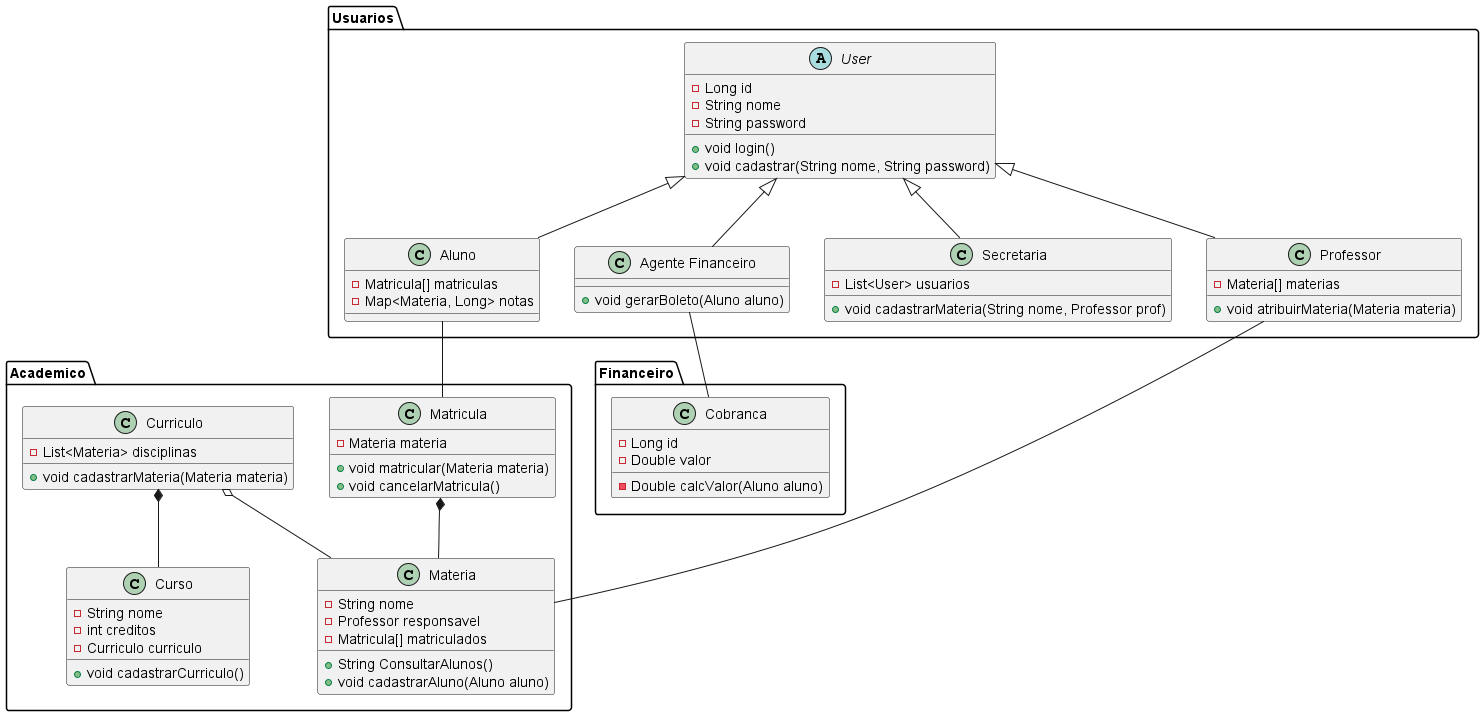

The diagram above was rendered by PlantUML. Its source (embedded in the PNG):
@startuml diagramaDeClasse


package "Usuarios"{
    User <|-- Aluno
    User <|-- Prof
    User <|-- Sec
    User <|-- Cobrador

    abstract class "User"{ 
        -Long id 
        -String nome 
        -String password

        +void login()
        +void cadastrar(String nome, String password)
    }

    class "Aluno"{ 
        -Matricula[] matriculas 
        -Map<Materia, Long> notas
    }

    class "Professor" as Prof{
        -Materia[] materias
        +void atribuirMateria(Materia materia)
    }

    class "Secretaria" as Sec{
        -List<User> usuarios

        +void cadastrarMateria(String nome, Professor prof)
    }

    class "Agente Financeiro" as Cobrador{
        +void gerarBoleto(Aluno aluno)
    }

}

package "Academico"{
    Matricula *-- Materia
    Materia -- Prof
    Aluno -- Matricula
    Curriculo *-- Curso
    Curriculo o-- Materia

    class "Materia" { 
        -String nome 
        -Professor responsavel 
        -Matricula[] matriculados

        +String ConsultarAlunos()
        +void cadastrarAluno(Aluno aluno) 
    }

    class "Matricula"{
        -Materia materia 

        +void matricular(Materia materia) 
        +void cancelarMatricula() 
    }

    class "Curso"{
        -String nome
        -int creditos
        -Curriculo curriculo

        +void cadastrarCurriculo()
    }

    class "Curriculo"{
        -List<Materia> disciplinas
        +void cadastrarMateria(Materia materia)
    }
}

package "Financeiro"{ 
    Cobrador -- Cobranca

    class "Cobranca"{
        -Long id
        -Double valor

        -Double calcValor(Aluno aluno)
    } 
}


@enduml